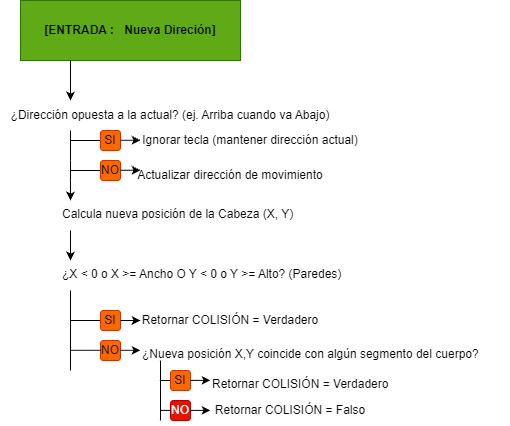

The diagram above was exported from draw.io. Its source (the exported page's mxGraphModel, read from the mxfile embedded in the PNG):
<mxGraphModel dx="911" dy="546" grid="1" gridSize="10" guides="1" tooltips="1" connect="1" arrows="1" fold="1" page="1" pageScale="1" pageWidth="827" pageHeight="1169" math="0" shadow="0">
  <root>
    <mxCell id="0" />
    <mxCell id="1" parent="0" />
    <mxCell id="4XFi81Zh6VNosXjggz1o-82" parent="1" style="whiteSpace=wrap;html=1;fillColor=#60a917;fontColor=#ffffff;strokeColor=#2D7600;" value="&lt;b style=&quot;color: rgb(0, 0, 0);&quot;&gt;[ENTRADA :&amp;nbsp;&lt;span style=&quot;white-space: pre;&quot;&gt;&#09;&lt;/span&gt;Nueva Direción]&lt;/b&gt;" vertex="1">
      <mxGeometry height="60" width="220" x="70" y="30" as="geometry" />
    </mxCell>
    <mxCell id="4XFi81Zh6VNosXjggz1o-84" edge="1" parent="1" style="endArrow=classic;html=1;rounded=0;" value="">
      <mxGeometry height="50" relative="1" width="50" as="geometry">
        <mxPoint x="120" y="90" as="sourcePoint" />
        <mxPoint x="120" y="130" as="targetPoint" />
      </mxGeometry>
    </mxCell>
    <mxCell id="4XFi81Zh6VNosXjggz1o-85" parent="1" style="text;html=1;whiteSpace=wrap;strokeColor=none;fillColor=none;align=center;verticalAlign=middle;rounded=0;" value="¿Dirección opuesta a la actual? (ej. Arriba cuando va Abajo)" vertex="1">
      <mxGeometry height="30" width="340" x="50" y="130" as="geometry" />
    </mxCell>
    <mxCell id="4XFi81Zh6VNosXjggz1o-86" edge="1" parent="1" style="endArrow=none;html=1;rounded=0;" value="">
      <mxGeometry height="50" relative="1" width="50" as="geometry">
        <Array as="points">
          <mxPoint x="120" y="180" />
        </Array>
        <mxPoint x="120" y="190" as="sourcePoint" />
        <mxPoint x="120" y="160" as="targetPoint" />
      </mxGeometry>
    </mxCell>
    <mxCell id="4XFi81Zh6VNosXjggz1o-87" edge="1" parent="1" style="endArrow=none;html=1;rounded=0;" value="">
      <mxGeometry height="50" relative="1" width="50" as="geometry">
        <mxPoint x="120" y="170" as="sourcePoint" />
        <mxPoint x="150" y="170" as="targetPoint" />
      </mxGeometry>
    </mxCell>
    <mxCell id="4XFi81Zh6VNosXjggz1o-90" parent="1" style="rounded=1;whiteSpace=wrap;html=1;fillColor=#fa6800;fontColor=#000000;strokeColor=#C73500;" value="SI" vertex="1">
      <mxGeometry height="20" width="20" x="150" y="160" as="geometry" />
    </mxCell>
    <mxCell id="4XFi81Zh6VNosXjggz1o-91" edge="1" parent="1" style="endArrow=classic;html=1;rounded=0;" value="">
      <mxGeometry height="50" relative="1" width="50" as="geometry">
        <mxPoint x="170" y="169.8" as="sourcePoint" />
        <mxPoint x="190" y="169.8" as="targetPoint" />
      </mxGeometry>
    </mxCell>
    <mxCell id="4XFi81Zh6VNosXjggz1o-92" parent="1" style="text;html=1;whiteSpace=wrap;strokeColor=none;fillColor=none;align=center;verticalAlign=middle;rounded=0;" value="Ignorar tecla (mantener dirección actual)" vertex="1">
      <mxGeometry height="30" width="220" x="190" y="155" as="geometry" />
    </mxCell>
    <mxCell id="4XFi81Zh6VNosXjggz1o-93" edge="1" parent="1" style="endArrow=none;html=1;rounded=0;" value="">
      <mxGeometry height="50" relative="1" width="50" as="geometry">
        <Array as="points">
          <mxPoint x="120" y="210" />
        </Array>
        <mxPoint x="120" y="210" as="sourcePoint" />
        <mxPoint x="120" y="190" as="targetPoint" />
      </mxGeometry>
    </mxCell>
    <mxCell id="4XFi81Zh6VNosXjggz1o-94" edge="1" parent="1" style="endArrow=none;html=1;rounded=0;" value="">
      <mxGeometry height="50" relative="1" width="50" as="geometry">
        <mxPoint x="120" y="200" as="sourcePoint" />
        <mxPoint x="150" y="200" as="targetPoint" />
      </mxGeometry>
    </mxCell>
    <mxCell id="4XFi81Zh6VNosXjggz1o-95" parent="1" style="rounded=1;whiteSpace=wrap;html=1;fillColor=#fa6800;fontColor=#000000;strokeColor=#C73500;" value="NO" vertex="1">
      <mxGeometry height="20" width="20" x="150" y="190" as="geometry" />
    </mxCell>
    <mxCell id="4XFi81Zh6VNosXjggz1o-96" edge="1" parent="1" style="endArrow=classic;html=1;rounded=0;" value="">
      <mxGeometry height="50" relative="1" width="50" as="geometry">
        <Array as="points">
          <mxPoint x="180" y="199.8" />
        </Array>
        <mxPoint x="170" y="199.8" as="sourcePoint" />
        <mxPoint x="190" y="199.8" as="targetPoint" />
      </mxGeometry>
    </mxCell>
    <mxCell id="4XFi81Zh6VNosXjggz1o-97" parent="1" style="text;html=1;whiteSpace=wrap;strokeColor=none;fillColor=none;align=center;verticalAlign=middle;rounded=0;" value="Actualizar dirección de movimiento" vertex="1">
      <mxGeometry height="30" width="220" x="170" y="190" as="geometry" />
    </mxCell>
    <mxCell id="4XFi81Zh6VNosXjggz1o-100" edge="1" parent="1" style="edgeStyle=none;orthogonalLoop=1;jettySize=auto;html=1;rounded=0;" value="">
      <mxGeometry relative="1" width="100" as="geometry">
        <Array as="points" />
        <mxPoint x="120" y="210" as="sourcePoint" />
        <mxPoint x="120" y="230" as="targetPoint" />
      </mxGeometry>
    </mxCell>
    <mxCell id="4XFi81Zh6VNosXjggz1o-101" parent="1" style="text;whiteSpace=wrap;html=1;" value="Calcula nueva posición de la Cabeza (X, Y)" vertex="1">
      <mxGeometry height="40" width="260" x="110" y="230" as="geometry" />
    </mxCell>
    <mxCell id="4XFi81Zh6VNosXjggz1o-104" edge="1" parent="1" style="endArrow=classic;html=1;rounded=0;" value="">
      <mxGeometry height="50" relative="1" width="50" as="geometry">
        <mxPoint x="120" y="260" as="sourcePoint" />
        <mxPoint x="120" y="290" as="targetPoint" />
      </mxGeometry>
    </mxCell>
    <mxCell id="4XFi81Zh6VNosXjggz1o-105" parent="1" style="text;whiteSpace=wrap;html=1;" value="¿X &amp;lt; 0 o X &amp;gt;= Ancho O Y &amp;lt; 0 o Y &amp;gt;= Alto? (Paredes)" vertex="1">
      <mxGeometry height="40" width="310" x="110" y="290" as="geometry" />
    </mxCell>
    <mxCell id="4XFi81Zh6VNosXjggz1o-106" edge="1" parent="1" style="endArrow=none;html=1;rounded=0;" value="">
      <mxGeometry height="50" relative="1" width="50" as="geometry">
        <mxPoint x="120" y="400" as="sourcePoint" />
        <mxPoint x="120" y="320" as="targetPoint" />
      </mxGeometry>
    </mxCell>
    <mxCell id="4XFi81Zh6VNosXjggz1o-107" edge="1" parent="1" style="endArrow=none;html=1;rounded=0;" value="">
      <mxGeometry height="50" relative="1" width="50" as="geometry">
        <mxPoint x="120" y="350" as="sourcePoint" />
        <mxPoint x="150" y="350" as="targetPoint" />
      </mxGeometry>
    </mxCell>
    <mxCell id="4XFi81Zh6VNosXjggz1o-110" parent="1" style="rounded=1;whiteSpace=wrap;html=1;fillColor=#fa6800;fontColor=#000000;strokeColor=#C73500;" value="SI" vertex="1">
      <mxGeometry height="20" width="20" x="150" y="340" as="geometry" />
    </mxCell>
    <mxCell id="4XFi81Zh6VNosXjggz1o-111" edge="1" parent="1" style="endArrow=classic;html=1;rounded=0;" value="">
      <mxGeometry height="50" relative="1" width="50" as="geometry">
        <mxPoint x="170" y="350" as="sourcePoint" />
        <mxPoint x="190" y="350" as="targetPoint" />
      </mxGeometry>
    </mxCell>
    <mxCell id="4XFi81Zh6VNosXjggz1o-115" parent="1" style="rounded=1;whiteSpace=wrap;html=1;fillColor=#fa6800;fontColor=#000000;strokeColor=#C73500;" value="NO" vertex="1">
      <mxGeometry height="20" width="20" x="150" y="370" as="geometry" />
    </mxCell>
    <mxCell id="4XFi81Zh6VNosXjggz1o-116" edge="1" parent="1" style="endArrow=none;html=1;rounded=0;" value="">
      <mxGeometry height="50" relative="1" width="50" as="geometry">
        <mxPoint x="120" y="379.83" as="sourcePoint" />
        <mxPoint x="150" y="379.83" as="targetPoint" />
      </mxGeometry>
    </mxCell>
    <mxCell id="4XFi81Zh6VNosXjggz1o-117" edge="1" parent="1" style="endArrow=classic;html=1;rounded=0;" value="">
      <mxGeometry height="50" relative="1" width="50" as="geometry">
        <mxPoint x="170" y="379.83" as="sourcePoint" />
        <mxPoint x="190" y="379.83" as="targetPoint" />
      </mxGeometry>
    </mxCell>
    <mxCell id="4XFi81Zh6VNosXjggz1o-118" parent="1" style="text;html=1;whiteSpace=wrap;strokeColor=none;fillColor=none;align=center;verticalAlign=middle;rounded=0;" value="Retornar COLISIÓN = Verdadero" vertex="1">
      <mxGeometry height="20" width="210" x="175" y="340" as="geometry" />
    </mxCell>
    <mxCell id="4XFi81Zh6VNosXjggz1o-119" parent="1" style="text;whiteSpace=wrap;html=1;" value="¿Nueva posición X,Y coincide con algún segmento del cuerpo?" vertex="1">
      <mxGeometry height="20" width="370" x="190" y="370" as="geometry" />
    </mxCell>
    <mxCell id="4XFi81Zh6VNosXjggz1o-122" edge="1" parent="1" style="endArrow=none;html=1;rounded=0;" value="">
      <mxGeometry height="50" relative="1" width="50" as="geometry">
        <mxPoint x="210" y="410" as="sourcePoint" />
        <mxPoint x="210" y="390" as="targetPoint" />
      </mxGeometry>
    </mxCell>
    <mxCell id="4XFi81Zh6VNosXjggz1o-123" edge="1" parent="1" style="endArrow=none;html=1;rounded=0;" value="">
      <mxGeometry height="50" relative="1" width="50" as="geometry">
        <mxPoint x="210" y="410" as="sourcePoint" />
        <mxPoint x="220" y="410" as="targetPoint" />
      </mxGeometry>
    </mxCell>
    <mxCell id="4XFi81Zh6VNosXjggz1o-124" parent="1" style="rounded=1;whiteSpace=wrap;html=1;fillColor=#fa6800;fontColor=#000000;strokeColor=#C73500;" value="SI" vertex="1">
      <mxGeometry height="20" width="20" x="220" y="400" as="geometry" />
    </mxCell>
    <mxCell id="4XFi81Zh6VNosXjggz1o-125" edge="1" parent="1" style="endArrow=none;html=1;rounded=0;" value="">
      <mxGeometry height="50" relative="1" width="50" as="geometry">
        <mxPoint x="210" y="450" as="sourcePoint" />
        <mxPoint x="210" y="410" as="targetPoint" />
      </mxGeometry>
    </mxCell>
    <mxCell id="4XFi81Zh6VNosXjggz1o-126" parent="1" style="rounded=1;whiteSpace=wrap;html=1;fillColor=#e51400;fontColor=#ffffff;strokeColor=#B20000;" value="NO" vertex="1">
      <mxGeometry height="20" width="20" x="220" y="430" as="geometry" />
    </mxCell>
    <mxCell id="4XFi81Zh6VNosXjggz1o-127" edge="1" parent="1" style="endArrow=none;html=1;rounded=0;" value="">
      <mxGeometry height="50" relative="1" width="50" as="geometry">
        <mxPoint x="210" y="439.88" as="sourcePoint" />
        <mxPoint x="220" y="439.88" as="targetPoint" />
      </mxGeometry>
    </mxCell>
    <mxCell id="4XFi81Zh6VNosXjggz1o-128" edge="1" parent="1" style="endArrow=classic;html=1;rounded=0;" value="">
      <mxGeometry height="50" relative="1" width="50" as="geometry">
        <mxPoint x="240" y="409.88" as="sourcePoint" />
        <mxPoint x="260" y="409.88" as="targetPoint" />
      </mxGeometry>
    </mxCell>
    <mxCell id="4XFi81Zh6VNosXjggz1o-129" edge="1" parent="1" style="endArrow=classic;html=1;rounded=0;" value="">
      <mxGeometry height="50" relative="1" width="50" as="geometry">
        <mxPoint x="240" y="439.88" as="sourcePoint" />
        <mxPoint x="260" y="439.88" as="targetPoint" />
      </mxGeometry>
    </mxCell>
    <mxCell id="4XFi81Zh6VNosXjggz1o-130" parent="1" style="text;whiteSpace=wrap;html=1;" value="Retornar COLISIÓN = Verdadero" vertex="1">
      <mxGeometry height="40" width="210" x="260" y="400" as="geometry" />
    </mxCell>
    <mxCell id="4XFi81Zh6VNosXjggz1o-131" parent="1" style="text;html=1;whiteSpace=wrap;strokeColor=none;fillColor=none;align=center;verticalAlign=middle;rounded=0;" value="Retornar COLISIÓN = Falso" vertex="1">
      <mxGeometry height="30" width="180" x="250" y="425" as="geometry" />
    </mxCell>
  </root>
</mxGraphModel>